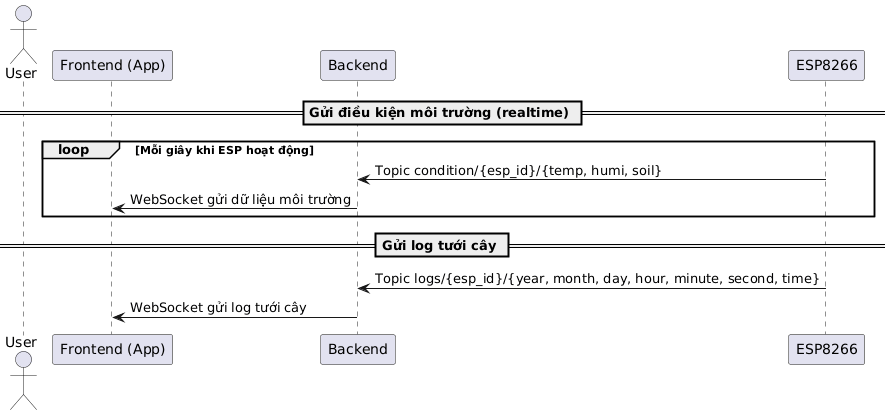

The diagram above was rendered by PlantUML. Its source (embedded in the PNG):
@startuml
actor User
participant App as "Frontend (App)"
participant Backend
participant ESP as "ESP8266"

== Gửi điều kiện môi trường (realtime) ==
loop Mỗi giây khi ESP hoạt động
    ESP -> Backend : Topic condition/{esp_id}/{temp, humi, soil}
    Backend -> App : WebSocket gửi dữ liệu môi trường
end

== Gửi log tưới cây ==
ESP -> Backend : Topic logs/{esp_id}/{year, month, day, hour, minute, second, time}
Backend -> App : WebSocket gửi log tưới cây
@enduml